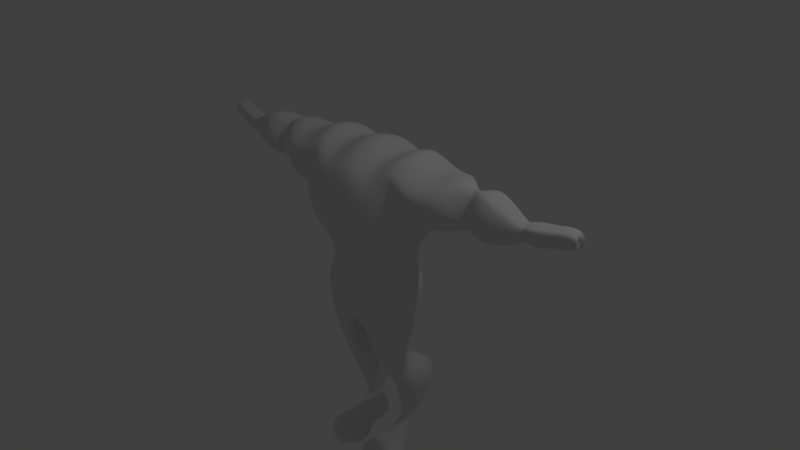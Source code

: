 # Source: captain.blend  (saved by Blender 2.67.0; exported with 4.5.12 LTS)
import bpy
from mathutils import Matrix  # noqa: F401  (used for matrix-valued properties, if any)

bpy.ops.wm.read_factory_settings(use_empty=True)
scene = bpy.context.scene
scene.name = 'Scene'

# ---- collections
col_collection_1 = bpy.data.collections.new('Collection 1'); scene.collection.children.link(col_collection_1)

# ---- materials (node trees are filled in below, after node groups)
mat_material = bpy.data.materials.new('Material')
mat_material.alpha_threshold = 0.0
mat_material.use_transparent_shadow = False
mat_material.roughness = 0.5
mat_material.line_color = (0.0, 0.0, 0.0, 1.0)

# ---- material node trees

# ---- world
world_world = bpy.data.worlds.new('World'); scene.world = world_world
world_world.color = (0.05088, 0.05088, 0.05088)
world_world.use_sun_shadow = False
world_world.sun_shadow_jitter_overblur = 0.0
world_world.cycles.sampling_method = 'MANUAL'
world_world.cycles.sample_map_resolution = 256

# ---- cameras
cam_camera = bpy.data.cameras.new('Camera')
cam_camera.clip_end = 100.0
cam_camera.lens = 35.0
cam_camera.sensor_width = 32.0
cam_camera.sensor_height = 18.0
cam_camera.ortho_scale = 7.314
cam_camera.dof.focus_distance = 0.0
cam_camera.dof.aperture_fstop = 128.0

# ---- lights
light_lamp = bpy.data.lights.new('Lamp', 'POINT')
light_lamp.transmission_factor = 0.0
light_lamp.cutoff_distance = 30.0
light_lamp.energy = 100.0
light_lamp.shadow_buffer_clip_start = 1.001
light_lamp.shadow_soft_size = 0.1
light_lamp.shadow_maximum_resolution = 0.006
light_lamp.use_absolute_resolution = True
light_lamp.cycles.use_multiple_importance_sampling = False

# ---- meshes
me_cube = bpy.data.meshes.new('Cube')
me_cube.from_pydata([(0.6009, 0.2739, -0.6509), (0.6009, -0.3458, -0.6509), (0.6375, 0.5697, 1.48), (0.6375, -0.3467, 1.48), (0.7064, -0.03594, -0.7887), (0.0, 0.3342, -0.8337), (0.9199, 0.606, 0.6191), (0.0, -0.4061, -0.8412), (0.9199, -0.4915, 0.6191), (0.7617, 0.1115, 1.634), (0.0, 0.6589, 1.492), (0.0, -0.4359, 1.492), (0.0, -0.03594, -0.8322), (0.0, 0.1115, 1.768), (1.134, 0.002968, 0.7647), (0.0, 0.7454, 0.6606), (0.4392, 0.07831, -1.486), (0.4392, -0.1993, -1.486), (0.5284, -0.0925, -1.481), (0.3066, 0.08139, -1.548), (0.3066, -0.2201, -1.548), (0.2723, -0.0925, -1.574), (0.3876, 0.2976, -0.7051), (0.3876, -0.3695, -0.7051), (0.3869, 0.6048, 1.278), (0.3869, -0.3818, 1.278), (0.4622, 0.1115, 1.48), (0.3538, -0.5827, 0.5121), (0.3645, 0.6608, 0.5121), (0.3871, 0.1246, -1.511), (0.3871, -0.2075, -1.511), (0.7491, 0.691, -1.563), (0.8545, 0.1165, -1.728), (0.8872, 0.4515, -1.642), (0.1284, 0.6725, -1.642), (0.1886, 0.1414, -1.796), (0.04307, 0.4515, -1.774), (0.4854, 0.7555, -1.527), (0.5269, -0.08077, -1.752), (0.5391, 0.3778, -2.38), (0.5391, 0.1813, -2.38), (0.5322, 0.2719, -2.391), (0.3266, 0.3969, -2.378), (0.3266, 0.1622, -2.378), (0.2957, 0.2795, -2.391), (0.4365, 0.3853, -2.382), (0.4365, 0.1738, -2.382), (0.5387, 0.473, -2.82), (0.4312, 0.04654, -0.05051), (0.4563, -0.1864, -0.05804), (0.4563, 0.2794, -0.05055), (0.4979, 0.3011, -0.03259), (0.4979, -0.289, -0.04009), (0.0, 0.3345, -0.103), (0.5133, 0.3487, -2.436), (0.5133, 0.2094, -2.456), (0.5186, 0.2791, -2.465), (0.3081, 0.3622, -2.446), (0.3081, 0.1959, -2.466), (0.2866, 0.2791, -2.466), (0.4146, 0.354, -2.455), (0.4146, 0.2041, -2.476), (0.4949, 0.4594, -2.917), (0.5387, 0.1834, -2.87), (0.585, 0.3372, -2.85), (0.283, 0.4995, -2.822), (0.283, 0.1569, -2.894), (0.2177, 0.3372, -2.868), (0.4216, 0.4834, -2.857), (0.7839, -0.1878, -2.812), (0.4702, 0.08178, -2.644), (0.5419, 0.1744, -2.921), (0.538, 0.3205, -2.913), (0.3155, 0.466, -2.917), (0.2628, 0.1677, -2.924), (0.2751, 0.3205, -2.914), (0.4088, 0.462, -2.917), (0.4122, 0.1717, -2.924), (0.4247, 0.3205, -2.936), (0.2721, 0.07515, -2.648), (0.4131, 0.07918, -2.622), (0.5623, 0.08329, -2.87), (0.2421, 0.07666, -2.871), (0.6505, -0.3582, -2.782), (0.5397, 0.07983, -2.916), (0.2342, 0.0732, -2.918), (0.393, 0.07722, -2.918), (0.04058, -0.1918, -2.827), (0.4386, -0.1894, -2.793), (0.7819, -0.1869, -2.919), (0.03006, -0.1909, -2.919), (0.4776, -0.5018, -2.815), (0.7428, -0.189, -2.952), (0.01272, -0.1929, -2.953), (0.3609, -0.1905, -2.939), (0.1294, -0.3648, -2.797), (0.4031, -0.3608, -2.731), (0.6919, -0.3567, -2.889), (0.08655, -0.3633, -2.892), (0.6604, -0.3601, -2.938), (0.07543, -0.3668, -2.927), (0.3378, -0.3948, -2.938), (0.2105, -0.5084, -2.817), (0.3599, -0.5044, -2.786), (0.4399, -0.5003, -2.895), (0.2321, -0.5069, -2.895), (0.3607, -0.5029, -2.9), (0.4337, -0.5037, -2.941), (0.199, -0.5103, -2.943), (0.3418, -0.5063, -2.943), (0.796, -0.0116, -0.8591), (0.6564, 0.339, -0.7853), (0.1324, 0.3937, -0.8891), (0.1207, -0.0116, -0.7548), (0.1324, -0.3962, -0.8891), (0.6564, -0.3335, -0.7853), (0.4183, 0.3806, -0.8261), (0.4183, -0.3581, -0.8261), (0.4729, 0.5289, -0.3356), (0.0, 0.5848, -0.376), (0.4453, -0.4102, -0.3356), (0.0, 0.6359, 0.5013), (0.398, 0.565, 0.411), (0.5408, 0.6133, 1.176), (0.5395, -0.5731, 1.176), (0.0, 0.6721, 1.277), (0.0, -0.4121, -0.376), (0.8332, 0.05036, -0.376), (0.6856, -0.392, -0.3094), (0.6362, 0.4927, -0.3094), (0.6674, -0.4102, 0.3782), (0.7757, -0.3687, 1.261), (0.7758, 0.5752, 1.261), (0.0, -0.5179, 1.277), (0.6674, 0.519, 0.3802), (0.8301, 0.01903, 0.4528), (0.3927, -0.4439, 0.409), (0.0, -0.5305, 0.5616), (0.118, -0.5562, 0.5747), (0.0, -0.3496, 0.02121), (0.0879, -0.3291, 0.09349), (0.1108, -0.3373, -0.1059), (0.0, -0.504, 0.4472), (0.1191, -0.6765, 0.9079), (0.0, -0.3746, -0.133), (0.0, -0.5843, 0.976), (0.1426, -0.4526, 0.3935), (0.8346, 0.5664, 1.423), (0.8346, -0.35, 1.423), (1.096, 0.3736, 0.7942), (1.111, -0.2581, 0.7899), (0.9587, 0.1082, 1.644), (1.039, 0.004898, 0.7434), (1.588, 0.4078, 1.437), (0.9728, -0.372, 1.204), (0.9728, 0.5719, 1.204), (1.184, 0.5657, 1.299), (1.171, -0.3704, 1.303), (1.224, 0.6147, 0.917), (1.251, -0.5, 0.894), (1.262, 0.1049, 1.41), (1.215, -0.01037, 0.8036), (1.887, 0.09647, 1.396), (1.208, -0.3947, 1.171), (1.223, 0.5688, 1.17), (1.582, -0.3626, 1.32), (1.508, 0.4037, 0.8664), (1.497, -0.07087, 0.721), (1.754, 0.02984, 1.601), (1.584, 0.2302, 0.8797), (2.177, -0.189, 1.441), (1.626, -0.279, 0.9978), (1.628, 0.3987, 1.222), (1.874, -0.03944, 0.9904), (1.832, 0.5248, 1.186), (1.833, 0.2362, 0.8195), (1.932, -0.007355, 1.341), (1.927, 0.4271, 1.068), (2.739, -0.04932, 1.215), (1.886, -0.02162, 0.9776), (1.902, 0.1194, 1.396), (2.169, -0.1611, 0.8976), (2.091, 0.3183, 1.519), (2.083, 0.3497, 0.945), (2.118, -0.3229, 1.138), (2.321, 0.3605, 1.126), (2.206, 0.008826, 0.7665), (2.206, -0.08633, 1.523), (2.738, -0.001661, 1.017), (2.717, 0.1417, 1.269), (2.771, 0.1987, 1.032), (2.779, -0.04807, 1.11), (2.75, 0.1386, 1.132), (2.9, -0.05086, 1.26), (2.747, 0.05305, 1.025), (2.747, 0.003958, 1.229), (2.776, -0.02992, 1.243), (2.776, 0.009565, 1.078), (2.758, 0.1283, 1.288), (2.758, 0.1756, 1.091), (2.809, -0.02888, 1.156), (2.838, 0.1258, 1.174), (3.147, -0.003578, 1.288), (2.783, 0.0549, 1.085), (2.783, 0.01422, 1.254), (2.9, 0.008702, 1.012), (2.872, 0.1878, 1.328), (2.872, 0.2592, 1.031), (2.95, -0.04929, 1.129), (2.992, 0.184, 1.156), (3.322, 0.02005, 1.323), (2.91, 0.07708, 1.022), (2.91, 0.01572, 1.277), (3.147, 0.04533, 1.084), (3.124, 0.1924, 1.343), (3.124, 0.251, 1.1), (3.188, -0.002288, 1.18), (3.223, 0.1892, 1.202), (3.49, 0.05622, 1.312), (3.155, 0.1015, 1.093), (3.155, 0.0511, 1.302), (3.322, 0.06896, 1.119), (3.299, 0.2161, 1.379), (3.299, 0.2746, 1.135), (3.363, 0.02134, 1.216), (3.398, 0.2129, 1.238), (3.33, 0.1251, 1.128), (3.33, 0.07473, 1.337), (3.49, 0.09697, 1.143), (3.471, 0.2195, 1.358), (3.471, 0.2683, 1.155), (3.524, 0.05729, 1.223), (3.553, 0.2169, 1.241), (3.414, 0.1004, 1.23), (3.497, 0.1438, 1.149), (3.497, 0.1018, 1.324)], [], [(8, 14, 152, 150), (113, 112, 19, 21), (111, 110, 18, 16), (26, 13, 11, 25), (24, 10, 13, 26), (135, 14, 8, 130), (134, 6, 14, 135), (132, 2, 147, 155), (136, 27, 138, 146), (124, 25, 11, 133), (123, 28, 15, 125), (118, 22, 5, 119), (21, 19, 34, 36), (17, 30, 38, 32), (116, 111, 16, 29), (117, 114, 20, 30), (114, 113, 21, 20), (110, 115, 17, 18), (9, 26, 25, 3), (2, 24, 26, 9), (130, 8, 27, 136), (131, 3, 25, 124), (132, 6, 28, 123), (129, 0, 22, 118), (35, 36, 44, 43), (16, 18, 33, 31), (112, 116, 29, 19), (115, 117, 30, 17), (31, 33, 41, 39), (38, 35, 43, 46), (37, 31, 39, 45), (34, 37, 45, 42), (18, 17, 32, 33), (19, 29, 37, 34), (29, 16, 31, 37), (35, 38, 30, 20), (41, 40, 55, 56), (44, 42, 57, 59), (40, 46, 61, 55), (46, 43, 58, 61), (35, 20, 21, 36), (32, 38, 46, 40), (36, 34, 42, 44), (33, 32, 40, 41), (127, 48, 49, 128), (134, 50, 51, 122), (129, 50, 48, 127), (27, 124, 143, 138), (122, 51, 53, 121), (128, 49, 52, 120), (59, 57, 65, 67), (66, 74, 85, 82), (55, 61, 80, 70), (54, 56, 64, 47), (42, 45, 60, 57), (45, 39, 54, 60), (43, 44, 59, 58), (39, 41, 56, 54), (61, 58, 79, 80), (47, 64, 72, 62), (66, 67, 75, 74), (68, 47, 62, 76), (56, 55, 63, 64), (57, 60, 68, 65), (60, 54, 47, 68), (58, 59, 67, 66), (76, 78, 75, 73), (78, 77, 74, 75), (62, 72, 78, 76), (72, 71, 77, 78), (77, 71, 84, 86), (67, 65, 73, 75), (64, 63, 71, 72), (65, 68, 76, 73), (82, 85, 93, 90), (79, 82, 90, 87), (86, 84, 92, 94), (84, 81, 89, 92), (71, 63, 81, 84), (58, 66, 82, 79), (63, 55, 70, 81), (74, 77, 86, 85), (88, 87, 95, 96), (89, 69, 83, 97), (69, 88, 96, 83), (90, 93, 100, 98), (70, 80, 88, 69), (81, 70, 69, 89), (80, 79, 87, 88), (85, 86, 94, 93), (83, 96, 103, 91), (98, 100, 108, 105), (95, 98, 105, 102), (101, 99, 107, 109), (93, 94, 101, 100), (92, 89, 97, 99), (94, 92, 99, 101), (87, 90, 98, 95), (91, 103, 106, 104), (103, 102, 105, 106), (106, 105, 108, 109), (104, 106, 109, 107), (97, 83, 91, 104), (96, 95, 102, 103), (100, 101, 109, 108), (99, 97, 104, 107), (12, 5, 112, 113), (0, 4, 110, 111), (22, 0, 111, 116), (23, 7, 114, 117), (7, 12, 113, 114), (4, 1, 115, 110), (5, 22, 116, 112), (1, 23, 117, 115), (0, 129, 127, 4), (4, 127, 128, 1), (50, 129, 118, 51), (8, 131, 124, 27), (124, 133, 145, 143), (28, 122, 121, 15), (50, 134, 135, 48), (51, 118, 119, 53), (6, 134, 122, 28), (1, 128, 120, 23), (23, 120, 126, 7), (6, 132, 155, 149), (48, 135, 130, 49), (49, 130, 136, 52), (131, 8, 150, 154), (24, 123, 125, 10), (52, 136, 146, 140), (2, 132, 123, 24), (146, 138, 137, 142), (141, 140, 139, 144), (140, 146, 142, 139), (138, 143, 145, 137), (126, 120, 141, 144), (120, 52, 140, 141), (155, 147, 156, 164), (152, 149, 158, 161), (149, 155, 164, 158), (147, 151, 160, 156), (9, 3, 148, 151), (3, 131, 154, 148), (14, 6, 149, 152), (2, 9, 151, 147), (156, 160, 168, 153), (157, 163, 171, 165), (159, 161, 169, 167), (163, 159, 167, 171), (151, 148, 157, 160), (154, 150, 159, 163), (150, 152, 161, 159), (148, 154, 163, 157), (168, 165, 173, 176), (172, 153, 162, 180), (169, 166, 174, 177), (166, 172, 180, 174), (158, 164, 172, 166), (161, 158, 166, 169), (164, 156, 153, 172), (160, 157, 165, 168), (177, 174, 182, 185), (174, 180, 187, 182), (162, 176, 184, 170), (173, 179, 186, 181), (171, 167, 175, 179), (167, 169, 177, 175), (165, 171, 179, 173), (153, 168, 176, 162), (181, 186, 194, 188), (183, 185, 192, 190), (186, 183, 190, 194), (184, 181, 188, 191), (180, 162, 170, 187), (176, 173, 181, 184), (179, 175, 183, 186), (175, 177, 185, 183), (195, 178, 196, 204), (192, 189, 198, 201), (189, 195, 204, 198), (178, 191, 200, 196), (170, 184, 191, 178), (182, 187, 195, 189), (185, 182, 189, 192), (187, 170, 178, 195), (196, 200, 208, 193), (197, 203, 211, 205), (199, 201, 209, 207), (203, 199, 207, 211), (191, 188, 197, 200), (194, 190, 199, 203), (190, 192, 201, 199), (188, 194, 203, 197), (208, 205, 213, 216), (212, 193, 202, 220), (209, 206, 214, 217), (206, 212, 220, 214), (198, 204, 212, 206), (201, 198, 206, 209), (204, 196, 193, 212), (200, 197, 205, 208), (217, 214, 222, 225), (214, 220, 227, 222), (202, 216, 224, 210), (213, 219, 226, 221), (211, 207, 215, 219), (207, 209, 217, 215), (205, 211, 219, 213), (193, 208, 216, 202), (223, 225, 232, 230), (226, 223, 230, 234), (224, 221, 228, 231), (227, 210, 218, 235), (220, 202, 210, 227), (216, 213, 221, 224), (219, 215, 223, 226), (215, 217, 225, 223), (233, 231, 228, 234), (235, 218, 231, 233), (232, 233, 234, 230), (229, 235, 233, 232), (221, 226, 234, 228), (210, 224, 231, 218), (222, 227, 235, 229), (225, 222, 229, 232)])
me_cube.polygons.foreach_set('use_smooth', [True] * 226)
me_cube.materials.append(mat_material)
me_cube.use_remesh_preserve_volume = False
me_cube.use_remesh_preserve_attributes = False
me_cube.use_mirror_vertex_groups = False
me_cube.update()

# ---- objects
ob_cube = bpy.data.objects.new('Cube', me_cube)
ob_lamp = bpy.data.objects.new('Lamp', light_lamp)
ob_camera = bpy.data.objects.new('Camera', cam_camera)

# ---- transforms, parenting, visibility, modifiers, constraints
ob_cube.location = (0.0, 0.0, 0.0)
ob_cube.scale = (0.867, 1.0, 1.0)
ob_cube.lock_rotations_4d = False
ob_cube.empty_display_type = 'ARROWS'
ob_cube.lineart.crease_threshold = 0.0
_m = ob_cube.modifiers.new('Mirror', 'MIRROR')
_m.use_clip = True
_m = ob_cube.modifiers.new('Subsurf', 'SUBSURF')
_m.uv_smooth = 'PRESERVE_CORNERS'
_m.levels = 2
_m.render_levels = 3
_m.show_only_control_edges = False
ob_lamp.location = (4.076, 1.005, 5.904)
ob_lamp.rotation_euler = (0.6503, 0.05522, 1.866)
ob_lamp.lock_rotations_4d = False
ob_lamp.empty_display_type = 'ARROWS'
ob_lamp.color = (0.0, 0.0, 0.0, 0.0)
ob_lamp.lineart.crease_threshold = 0.0
ob_camera.location = (7.481, -6.508, 5.344)
ob_camera.rotation_euler = (1.109, 0.01082, 0.8149)
ob_camera.lock_rotations_4d = False
ob_camera.empty_display_type = 'ARROWS'
ob_camera.color = (0.0, 0.0, 0.0, 0.0)
ob_camera.display_type = 'WIRE'
ob_camera.lineart.crease_threshold = 0.0

# ---- collection membership
col_collection_1.objects.link(ob_cube)
col_collection_1.objects.link(ob_lamp)
col_collection_1.objects.link(ob_camera)

# ---- scene / render settings (as saved in the file)
scene.camera = ob_camera
scene.frame_start = 1; scene.frame_end = 250; scene.frame_set(1)
scene.render.engine = 'BLENDER_EEVEE_NEXT'
scene.render.image_settings.color_mode = 'RGB'
scene.render.image_settings.compression = 90
scene.render.resolution_percentage = 50
scene.render.dither_intensity = 0.0
scene.cycles.use_denoising = False
scene.cycles.samples = 10
scene.cycles.sampling_pattern = 'TABULATED_SOBOL'
scene.cycles.light_sampling_threshold = 0.0
scene.cycles.use_adaptive_sampling = False
scene.cycles.use_light_tree = False
scene.cycles.blur_glossy = 0.0
scene.cycles.volume_bounces = 1
scene.cycles.pixel_filter_type = 'GAUSSIAN'
scene.cycles.sample_clamp_indirect = 0.0
scene.view_settings.view_transform = 'Standard'
bpy.context.view_layer.update()
